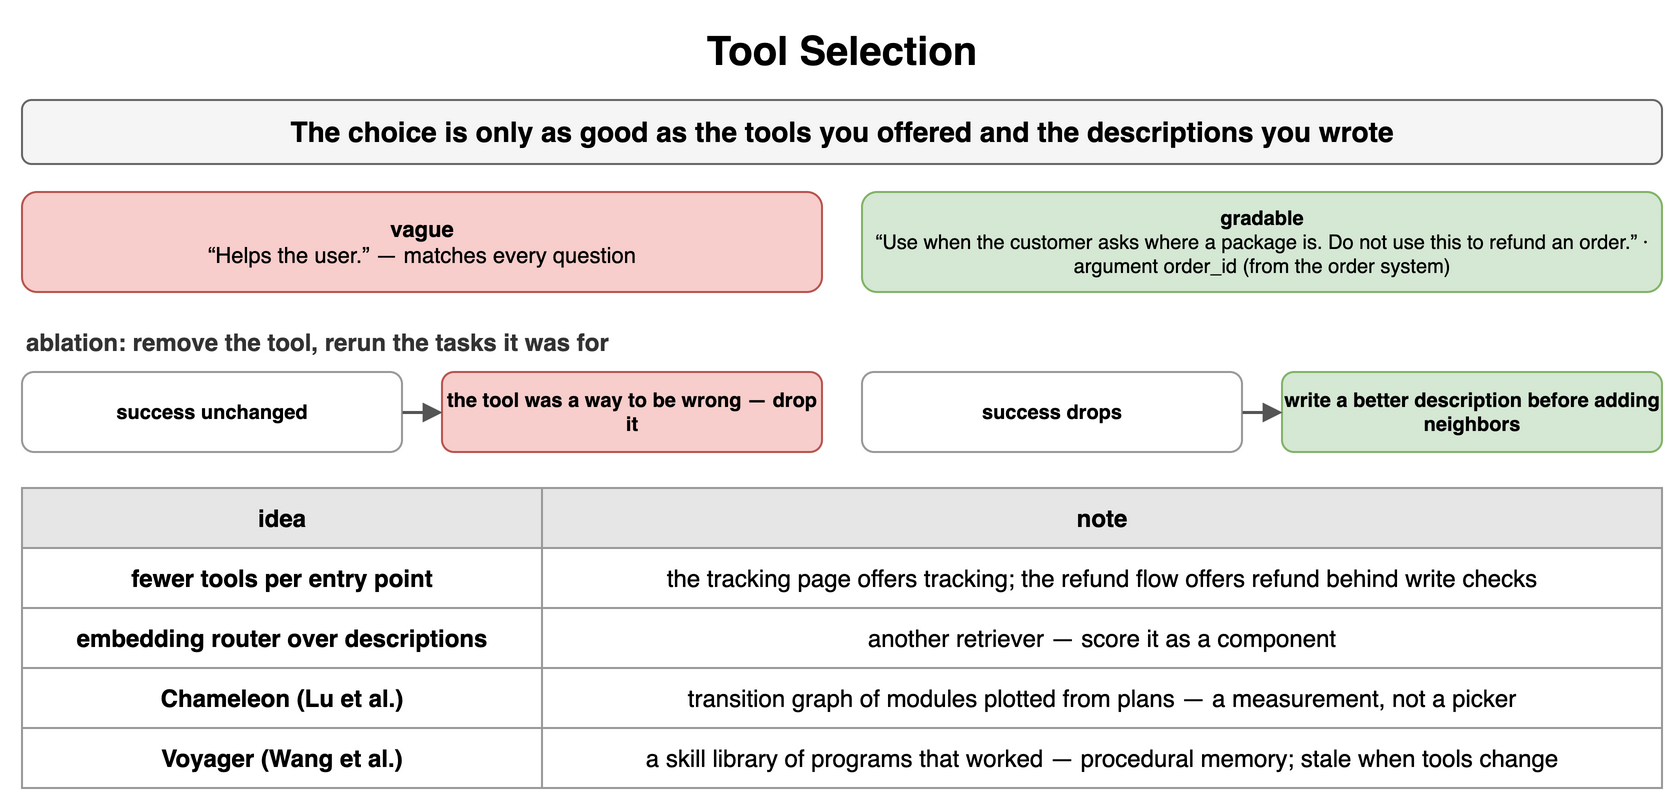

The diagram above was exported from draw.io. Its source (the exported page's mxGraphModel, read from the mxfile embedded in the PNG):
<mxGraphModel dx="900" dy="406" grid="1" gridSize="10" guides="1" tooltips="1" connect="1" arrows="1" fold="1" page="1" pageScale="1" pageWidth="900" pageHeight="406" math="0" shadow="0">
  <root>
    <mxCell id="0" />
    <mxCell id="1" parent="0" />
    <mxCell id="u1" value="Tool Selection" style="text;html=1;align=center;verticalAlign=middle;whiteSpace=wrap;fontSize=20;fontStyle=1;" vertex="1" parent="1">
      <mxGeometry x="40" y="10" width="820" height="30" as="geometry" />
    </mxCell>
    <mxCell id="u2" value="The choice is only as good as the tools you offered and the descriptions you wrote" style="rounded=1;whiteSpace=wrap;html=1;fillColor=#f5f5f5;strokeColor=#666666;fontStyle=1;fontSize=14;" vertex="1" parent="1">
      <mxGeometry x="40" y="50" width="820" height="32" as="geometry" />
    </mxCell>
    <mxCell id="u3" value="vague&lt;br&gt;&lt;span style='font-weight:normal'&gt;“Helps the user.” — matches every question&lt;/span&gt;" style="rounded=1;whiteSpace=wrap;html=1;fillColor=#f8cecc;strokeColor=#b85450;fontSize=11;align=center;fontStyle=1;" vertex="1" parent="1">
      <mxGeometry x="40" y="96" width="400" height="50" as="geometry" />
    </mxCell>
    <mxCell id="u4" value="gradable&lt;br&gt;&lt;span style='font-weight:normal'&gt;“Use when the customer asks where a package is. Do not use this to refund an order.” · argument order_id (from the order system)&lt;/span&gt;" style="rounded=1;whiteSpace=wrap;html=1;fillColor=#d5e8d4;strokeColor=#82b366;fontSize=10;align=center;fontStyle=1;" vertex="1" parent="1">
      <mxGeometry x="460" y="96" width="400" height="50" as="geometry" />
    </mxCell>
    <mxCell id="u5" value="ablation: remove the tool, rerun the tasks it was for" style="text;html=1;whiteSpace=wrap;fontSize=11;align=left;verticalAlign=middle;fontSize=12;fontColor=#333333;fontStyle=1;" vertex="1" parent="1">
      <mxGeometry x="40" y="162" width="600" height="18" as="geometry" />
    </mxCell>
    <mxCell id="u6" value="success unchanged" style="rounded=1;whiteSpace=wrap;html=1;fillColor=#ffffff;strokeColor=#999999;fontSize=10;align=center;fontStyle=1;" vertex="1" parent="1">
      <mxGeometry x="40" y="186" width="190" height="40" as="geometry" />
    </mxCell>
    <mxCell id="u7" value="the tool was a way to be wrong — drop it" style="rounded=1;whiteSpace=wrap;html=1;fillColor=#f8cecc;strokeColor=#b85450;fontSize=10;align=center;fontStyle=1;" vertex="1" parent="1">
      <mxGeometry x="250" y="186" width="190" height="40" as="geometry" />
    </mxCell>
    <mxCell id="u8" value="" style="endArrow=block;endSize=6;html=1;strokeWidth=1.5;strokeColor=#555555;fontSize=11;labelBackgroundColor=#ffffff;" edge="1" parent="1" source="u6" target="u7">
      <mxGeometry relative="1" as="geometry" />
    </mxCell>
    <mxCell id="u9" value="success drops" style="rounded=1;whiteSpace=wrap;html=1;fillColor=#ffffff;strokeColor=#999999;fontSize=10;align=center;fontStyle=1;" vertex="1" parent="1">
      <mxGeometry x="460" y="186" width="190" height="40" as="geometry" />
    </mxCell>
    <mxCell id="u10" value="write a better description before adding neighbors" style="rounded=1;whiteSpace=wrap;html=1;fillColor=#d5e8d4;strokeColor=#82b366;fontSize=10;align=center;fontStyle=1;" vertex="1" parent="1">
      <mxGeometry x="670" y="186" width="190" height="40" as="geometry" />
    </mxCell>
    <mxCell id="u11" value="" style="endArrow=block;endSize=6;html=1;strokeWidth=1.5;strokeColor=#555555;fontSize=11;labelBackgroundColor=#ffffff;" edge="1" parent="1" source="u9" target="u10">
      <mxGeometry relative="1" as="geometry" />
    </mxCell>
    <mxCell id="u12" value="idea" style="whiteSpace=wrap;html=1;fillColor=#e6e6e6;strokeColor=#999999;fontStyle=1;fontSize=12;" vertex="1" parent="1">
      <mxGeometry x="40" y="244" width="260" height="30" as="geometry" />
    </mxCell>
    <mxCell id="u13" value="note" style="whiteSpace=wrap;html=1;fillColor=#e6e6e6;strokeColor=#999999;fontStyle=1;fontSize=12;" vertex="1" parent="1">
      <mxGeometry x="300" y="244" width="560" height="30" as="geometry" />
    </mxCell>
    <mxCell id="u14" value="fewer tools per entry point" style="whiteSpace=wrap;html=1;strokeColor=#999999;fontSize=12;fillColor=#ffffff;fontStyle=1;" vertex="1" parent="1">
      <mxGeometry x="40" y="274" width="260" height="30" as="geometry" />
    </mxCell>
    <mxCell id="u15" value="the tracking page offers tracking; the refund flow offers refund behind write checks" style="whiteSpace=wrap;html=1;strokeColor=#999999;fontSize=12;fillColor=#ffffff;" vertex="1" parent="1">
      <mxGeometry x="300" y="274" width="560" height="30" as="geometry" />
    </mxCell>
    <mxCell id="u16" value="embedding router over descriptions" style="whiteSpace=wrap;html=1;strokeColor=#999999;fontSize=12;fillColor=#ffffff;fontStyle=1;" vertex="1" parent="1">
      <mxGeometry x="40" y="304" width="260" height="30" as="geometry" />
    </mxCell>
    <mxCell id="u17" value="another retriever — score it as a component" style="whiteSpace=wrap;html=1;strokeColor=#999999;fontSize=12;fillColor=#ffffff;" vertex="1" parent="1">
      <mxGeometry x="300" y="304" width="560" height="30" as="geometry" />
    </mxCell>
    <mxCell id="u18" value="Chameleon (Lu et al.)" style="whiteSpace=wrap;html=1;strokeColor=#999999;fontSize=12;fillColor=#ffffff;fontStyle=1;" vertex="1" parent="1">
      <mxGeometry x="40" y="334" width="260" height="30" as="geometry" />
    </mxCell>
    <mxCell id="u19" value="transition graph of modules plotted from plans — a measurement, not a picker" style="whiteSpace=wrap;html=1;strokeColor=#999999;fontSize=12;fillColor=#ffffff;" vertex="1" parent="1">
      <mxGeometry x="300" y="334" width="560" height="30" as="geometry" />
    </mxCell>
    <mxCell id="u20" value="Voyager (Wang et al.)" style="whiteSpace=wrap;html=1;strokeColor=#999999;fontSize=12;fillColor=#ffffff;fontStyle=1;" vertex="1" parent="1">
      <mxGeometry x="40" y="364" width="260" height="30" as="geometry" />
    </mxCell>
    <mxCell id="u21" value="a skill library of programs that worked — procedural memory; stale when tools change" style="whiteSpace=wrap;html=1;strokeColor=#999999;fontSize=12;fillColor=#ffffff;" vertex="1" parent="1">
      <mxGeometry x="300" y="364" width="560" height="30" as="geometry" />
    </mxCell>
  </root>
</mxGraphModel>